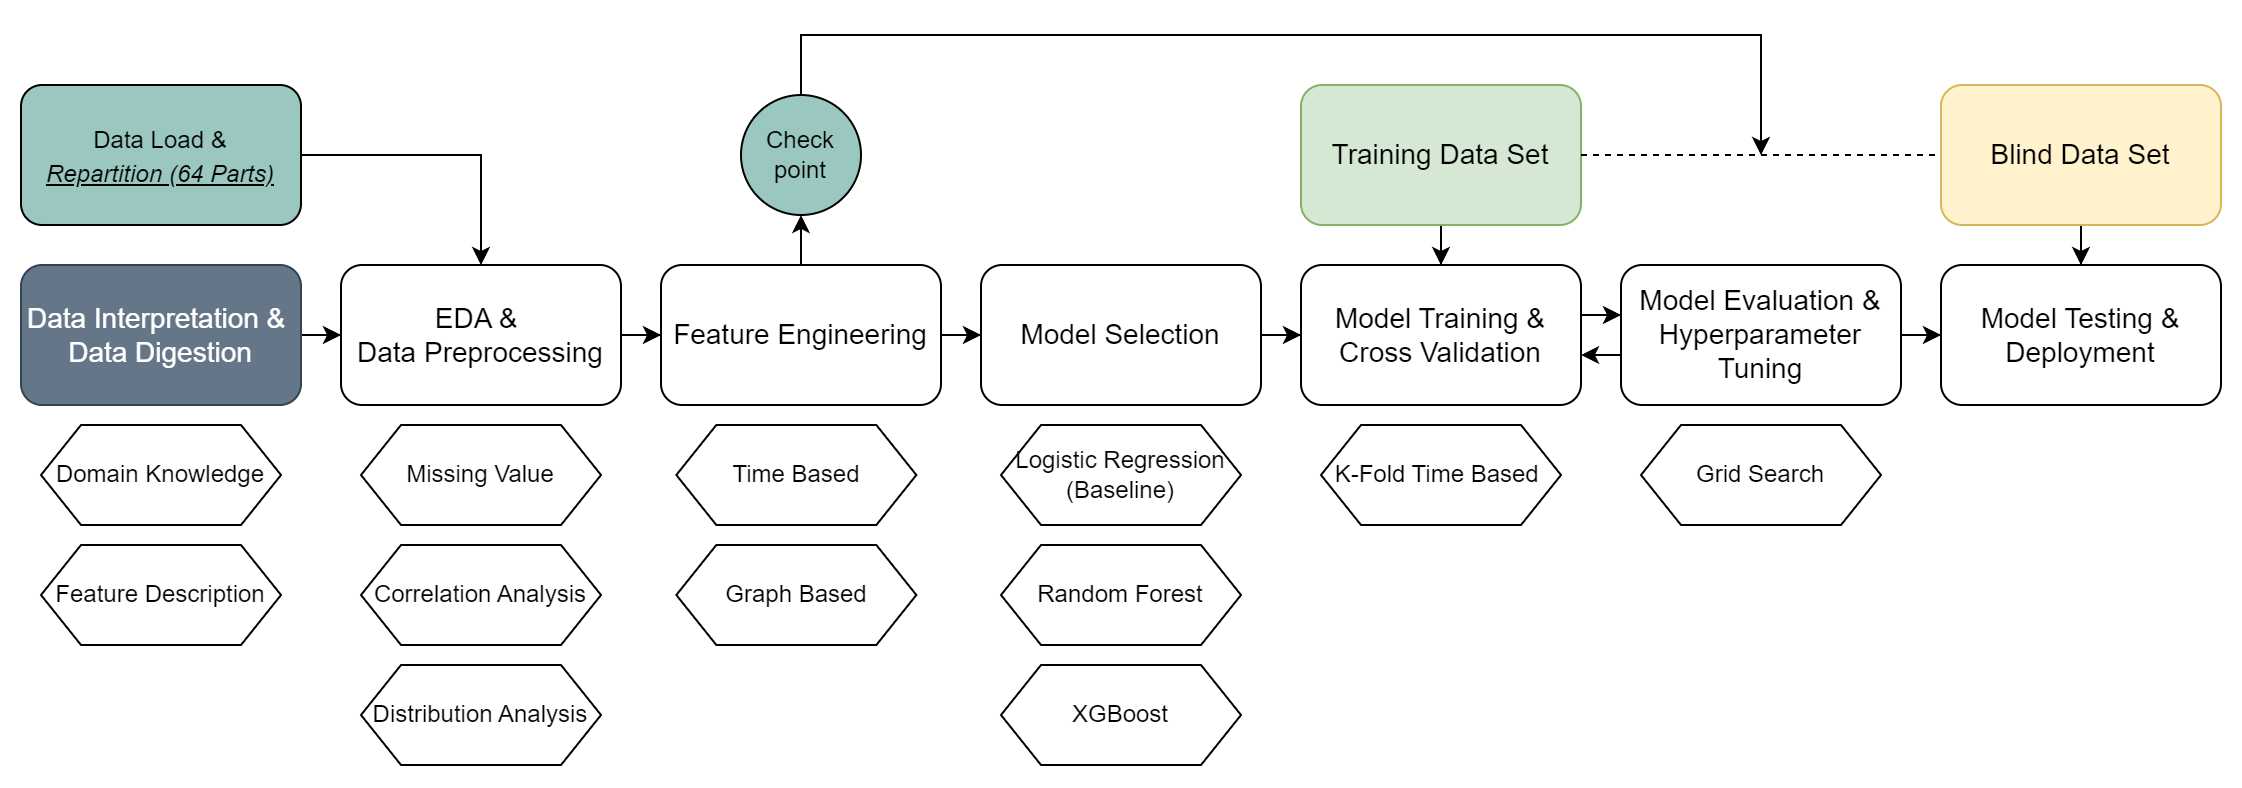

The diagram above was exported from draw.io. Its source (the exported page's mxGraphModel, read from the mxfile embedded in the PNG):
<mxGraphModel dx="2023" dy="500" grid="1" gridSize="10" guides="1" tooltips="1" connect="1" arrows="1" fold="1" page="1" pageScale="1" pageWidth="827" pageHeight="1169" math="0" shadow="0">
  <root>
    <mxCell id="WIyWlLk6GJQsqaUBKTNV-0" />
    <mxCell id="WIyWlLk6GJQsqaUBKTNV-1" parent="WIyWlLk6GJQsqaUBKTNV-0" />
    <mxCell id="I3cHJuOuyn-_3KVal7ob-37" style="edgeStyle=orthogonalEdgeStyle;rounded=0;orthogonalLoop=1;jettySize=auto;html=1;exitX=1;exitY=0.5;exitDx=0;exitDy=0;entryX=0;entryY=0.5;entryDx=0;entryDy=0;" edge="1" parent="WIyWlLk6GJQsqaUBKTNV-1" source="_ciAk5JfVJsT_E4OgZ4Q-0" target="_ciAk5JfVJsT_E4OgZ4Q-3">
      <mxGeometry relative="1" as="geometry" />
    </mxCell>
    <mxCell id="_ciAk5JfVJsT_E4OgZ4Q-0" value="Data Interpretation &amp;amp;&amp;nbsp;&lt;br&gt;Data Digestion" style="rounded=1;whiteSpace=wrap;html=1;fillColor=#647687;fontColor=#ffffff;strokeColor=#314354;fontSize=14;" parent="WIyWlLk6GJQsqaUBKTNV-1" vertex="1">
      <mxGeometry x="-360" y="195" width="140" height="70" as="geometry" />
    </mxCell>
    <mxCell id="_ciAk5JfVJsT_E4OgZ4Q-2" value="" style="edgeStyle=orthogonalEdgeStyle;rounded=0;orthogonalLoop=1;jettySize=auto;html=1;" parent="WIyWlLk6GJQsqaUBKTNV-1" source="_ciAk5JfVJsT_E4OgZ4Q-3" target="_ciAk5JfVJsT_E4OgZ4Q-7" edge="1">
      <mxGeometry relative="1" as="geometry" />
    </mxCell>
    <mxCell id="_ciAk5JfVJsT_E4OgZ4Q-3" value="EDA &amp;amp;&amp;nbsp;&lt;br&gt;Data Preprocessing" style="rounded=1;whiteSpace=wrap;html=1;fontSize=14;" parent="WIyWlLk6GJQsqaUBKTNV-1" vertex="1">
      <mxGeometry x="-200" y="195" width="140" height="70" as="geometry" />
    </mxCell>
    <mxCell id="I3cHJuOuyn-_3KVal7ob-29" style="edgeStyle=orthogonalEdgeStyle;rounded=0;orthogonalLoop=1;jettySize=auto;html=1;exitX=1;exitY=0.5;exitDx=0;exitDy=0;entryX=0;entryY=0.5;entryDx=0;entryDy=0;" edge="1" parent="WIyWlLk6GJQsqaUBKTNV-1" source="_ciAk5JfVJsT_E4OgZ4Q-7" target="_ciAk5JfVJsT_E4OgZ4Q-14">
      <mxGeometry relative="1" as="geometry" />
    </mxCell>
    <mxCell id="I3cHJuOuyn-_3KVal7ob-50" style="edgeStyle=orthogonalEdgeStyle;rounded=0;orthogonalLoop=1;jettySize=auto;html=1;exitX=0.5;exitY=0;exitDx=0;exitDy=0;entryX=0.5;entryY=1;entryDx=0;entryDy=0;" edge="1" parent="WIyWlLk6GJQsqaUBKTNV-1" source="_ciAk5JfVJsT_E4OgZ4Q-7" target="I3cHJuOuyn-_3KVal7ob-38">
      <mxGeometry relative="1" as="geometry" />
    </mxCell>
    <mxCell id="_ciAk5JfVJsT_E4OgZ4Q-7" value="Feature Engineering" style="whiteSpace=wrap;html=1;rounded=1;fontSize=14;" parent="WIyWlLk6GJQsqaUBKTNV-1" vertex="1">
      <mxGeometry x="-40" y="195" width="140" height="70" as="geometry" />
    </mxCell>
    <mxCell id="I3cHJuOuyn-_3KVal7ob-54" style="edgeStyle=orthogonalEdgeStyle;rounded=0;orthogonalLoop=1;jettySize=auto;html=1;entryX=0.5;entryY=0;entryDx=0;entryDy=0;" edge="1" parent="WIyWlLk6GJQsqaUBKTNV-1" source="_ciAk5JfVJsT_E4OgZ4Q-8" target="_ciAk5JfVJsT_E4OgZ4Q-25">
      <mxGeometry relative="1" as="geometry" />
    </mxCell>
    <mxCell id="_ciAk5JfVJsT_E4OgZ4Q-8" value="Blind Data Set" style="whiteSpace=wrap;html=1;rounded=1;fillColor=#fff2cc;strokeColor=#d6b656;fontSize=14;" parent="WIyWlLk6GJQsqaUBKTNV-1" vertex="1">
      <mxGeometry x="600" y="105" width="140" height="70" as="geometry" />
    </mxCell>
    <mxCell id="I3cHJuOuyn-_3KVal7ob-44" value="" style="edgeStyle=orthogonalEdgeStyle;rounded=0;orthogonalLoop=1;jettySize=auto;html=1;" edge="1" parent="WIyWlLk6GJQsqaUBKTNV-1" source="_ciAk5JfVJsT_E4OgZ4Q-12" target="I3cHJuOuyn-_3KVal7ob-42">
      <mxGeometry relative="1" as="geometry" />
    </mxCell>
    <mxCell id="_ciAk5JfVJsT_E4OgZ4Q-12" value="Training Data Set" style="whiteSpace=wrap;html=1;rounded=1;fillColor=#d5e8d4;strokeColor=#82b366;fontSize=14;" parent="WIyWlLk6GJQsqaUBKTNV-1" vertex="1">
      <mxGeometry x="280" y="105" width="140" height="70" as="geometry" />
    </mxCell>
    <mxCell id="I3cHJuOuyn-_3KVal7ob-43" value="" style="edgeStyle=orthogonalEdgeStyle;rounded=0;orthogonalLoop=1;jettySize=auto;html=1;" edge="1" parent="WIyWlLk6GJQsqaUBKTNV-1" source="_ciAk5JfVJsT_E4OgZ4Q-14" target="I3cHJuOuyn-_3KVal7ob-42">
      <mxGeometry relative="1" as="geometry" />
    </mxCell>
    <mxCell id="_ciAk5JfVJsT_E4OgZ4Q-14" value="Model Selection" style="whiteSpace=wrap;html=1;rounded=1;fontSize=14;" parent="WIyWlLk6GJQsqaUBKTNV-1" vertex="1">
      <mxGeometry x="120" y="195" width="140" height="70" as="geometry" />
    </mxCell>
    <mxCell id="I3cHJuOuyn-_3KVal7ob-53" style="edgeStyle=orthogonalEdgeStyle;rounded=0;orthogonalLoop=1;jettySize=auto;html=1;exitX=1;exitY=0.5;exitDx=0;exitDy=0;entryX=0;entryY=0.5;entryDx=0;entryDy=0;" edge="1" parent="WIyWlLk6GJQsqaUBKTNV-1" source="_ciAk5JfVJsT_E4OgZ4Q-19" target="_ciAk5JfVJsT_E4OgZ4Q-25">
      <mxGeometry relative="1" as="geometry" />
    </mxCell>
    <mxCell id="I3cHJuOuyn-_3KVal7ob-62" value="" style="edgeStyle=orthogonalEdgeStyle;rounded=0;orthogonalLoop=1;jettySize=auto;html=1;" edge="1" parent="WIyWlLk6GJQsqaUBKTNV-1" source="_ciAk5JfVJsT_E4OgZ4Q-19" target="I3cHJuOuyn-_3KVal7ob-42">
      <mxGeometry relative="1" as="geometry">
        <Array as="points">
          <mxPoint x="430" y="240" />
          <mxPoint x="430" y="240" />
        </Array>
      </mxGeometry>
    </mxCell>
    <mxCell id="_ciAk5JfVJsT_E4OgZ4Q-19" value="Model Evaluation &amp;amp; Hyperparameter Tuning" style="whiteSpace=wrap;html=1;rounded=1;fontSize=14;" parent="WIyWlLk6GJQsqaUBKTNV-1" vertex="1">
      <mxGeometry x="440" y="195" width="140" height="70" as="geometry" />
    </mxCell>
    <mxCell id="_ciAk5JfVJsT_E4OgZ4Q-25" value="Model Testing &amp;amp; Deployment" style="whiteSpace=wrap;html=1;rounded=1;fontSize=14;" parent="WIyWlLk6GJQsqaUBKTNV-1" vertex="1">
      <mxGeometry x="600" y="195" width="140" height="70" as="geometry" />
    </mxCell>
    <mxCell id="I3cHJuOuyn-_3KVal7ob-36" style="edgeStyle=orthogonalEdgeStyle;rounded=0;orthogonalLoop=1;jettySize=auto;html=1;exitX=1;exitY=0.5;exitDx=0;exitDy=0;entryX=0.5;entryY=0;entryDx=0;entryDy=0;" edge="1" parent="WIyWlLk6GJQsqaUBKTNV-1" source="I3cHJuOuyn-_3KVal7ob-0" target="_ciAk5JfVJsT_E4OgZ4Q-3">
      <mxGeometry relative="1" as="geometry" />
    </mxCell>
    <mxCell id="I3cHJuOuyn-_3KVal7ob-0" value="&lt;font style=&quot;font-size: 12px;&quot;&gt;Data Load &amp;amp; &lt;br&gt;&lt;i&gt;&lt;u&gt;Repartition (64 Parts)&lt;/u&gt;&lt;/i&gt;&lt;/font&gt;" style="rounded=1;whiteSpace=wrap;html=1;fontSize=14;fillColor=#9AC7BF;" vertex="1" parent="WIyWlLk6GJQsqaUBKTNV-1">
      <mxGeometry x="-360" y="105" width="140" height="70" as="geometry" />
    </mxCell>
    <mxCell id="I3cHJuOuyn-_3KVal7ob-4" value="Domain Knowledge" style="shape=hexagon;perimeter=hexagonPerimeter2;whiteSpace=wrap;html=1;fixedSize=1;" vertex="1" parent="WIyWlLk6GJQsqaUBKTNV-1">
      <mxGeometry x="-350" y="275" width="120" height="50" as="geometry" />
    </mxCell>
    <mxCell id="I3cHJuOuyn-_3KVal7ob-9" value="Feature Description" style="shape=hexagon;perimeter=hexagonPerimeter2;whiteSpace=wrap;html=1;fixedSize=1;" vertex="1" parent="WIyWlLk6GJQsqaUBKTNV-1">
      <mxGeometry x="-350" y="335" width="120" height="50" as="geometry" />
    </mxCell>
    <mxCell id="I3cHJuOuyn-_3KVal7ob-19" value="Missing Value" style="shape=hexagon;perimeter=hexagonPerimeter2;whiteSpace=wrap;html=1;fixedSize=1;" vertex="1" parent="WIyWlLk6GJQsqaUBKTNV-1">
      <mxGeometry x="-190" y="275" width="120" height="50" as="geometry" />
    </mxCell>
    <mxCell id="I3cHJuOuyn-_3KVal7ob-20" value="Correlation Analysis" style="shape=hexagon;perimeter=hexagonPerimeter2;whiteSpace=wrap;html=1;fixedSize=1;" vertex="1" parent="WIyWlLk6GJQsqaUBKTNV-1">
      <mxGeometry x="-190" y="335" width="120" height="50" as="geometry" />
    </mxCell>
    <mxCell id="I3cHJuOuyn-_3KVal7ob-21" value="Distribution Analysis" style="shape=hexagon;perimeter=hexagonPerimeter2;whiteSpace=wrap;html=1;fixedSize=1;" vertex="1" parent="WIyWlLk6GJQsqaUBKTNV-1">
      <mxGeometry x="-190" y="395" width="120" height="50" as="geometry" />
    </mxCell>
    <mxCell id="I3cHJuOuyn-_3KVal7ob-22" value="Time Based" style="shape=hexagon;perimeter=hexagonPerimeter2;whiteSpace=wrap;html=1;fixedSize=1;" vertex="1" parent="WIyWlLk6GJQsqaUBKTNV-1">
      <mxGeometry x="-32.33000000000001" y="275" width="120" height="50" as="geometry" />
    </mxCell>
    <mxCell id="I3cHJuOuyn-_3KVal7ob-23" value="Graph Based" style="shape=hexagon;perimeter=hexagonPerimeter2;whiteSpace=wrap;html=1;fixedSize=1;" vertex="1" parent="WIyWlLk6GJQsqaUBKTNV-1">
      <mxGeometry x="-32.33000000000001" y="335" width="120" height="50" as="geometry" />
    </mxCell>
    <mxCell id="I3cHJuOuyn-_3KVal7ob-30" value="Logistic Regression&lt;br&gt;(Baseline)" style="shape=hexagon;perimeter=hexagonPerimeter2;whiteSpace=wrap;html=1;fixedSize=1;" vertex="1" parent="WIyWlLk6GJQsqaUBKTNV-1">
      <mxGeometry x="130" y="275" width="120" height="50" as="geometry" />
    </mxCell>
    <mxCell id="I3cHJuOuyn-_3KVal7ob-31" value="Random Forest" style="shape=hexagon;perimeter=hexagonPerimeter2;whiteSpace=wrap;html=1;fixedSize=1;" vertex="1" parent="WIyWlLk6GJQsqaUBKTNV-1">
      <mxGeometry x="130" y="335" width="120" height="50" as="geometry" />
    </mxCell>
    <mxCell id="I3cHJuOuyn-_3KVal7ob-32" value="XGBoost" style="shape=hexagon;perimeter=hexagonPerimeter2;whiteSpace=wrap;html=1;fixedSize=1;" vertex="1" parent="WIyWlLk6GJQsqaUBKTNV-1">
      <mxGeometry x="130" y="395" width="120" height="50" as="geometry" />
    </mxCell>
    <mxCell id="I3cHJuOuyn-_3KVal7ob-47" style="edgeStyle=orthogonalEdgeStyle;rounded=0;orthogonalLoop=1;jettySize=auto;html=1;" edge="1" parent="WIyWlLk6GJQsqaUBKTNV-1" source="I3cHJuOuyn-_3KVal7ob-38">
      <mxGeometry relative="1" as="geometry">
        <mxPoint x="510" y="140" as="targetPoint" />
        <Array as="points">
          <mxPoint x="30" y="80" />
          <mxPoint x="510" y="80" />
        </Array>
      </mxGeometry>
    </mxCell>
    <mxCell id="I3cHJuOuyn-_3KVal7ob-60" style="edgeStyle=orthogonalEdgeStyle;rounded=0;orthogonalLoop=1;jettySize=auto;html=1;" edge="1" parent="WIyWlLk6GJQsqaUBKTNV-1" source="I3cHJuOuyn-_3KVal7ob-42" target="_ciAk5JfVJsT_E4OgZ4Q-19">
      <mxGeometry relative="1" as="geometry">
        <Array as="points">
          <mxPoint x="430" y="220" />
          <mxPoint x="430" y="220" />
        </Array>
      </mxGeometry>
    </mxCell>
    <mxCell id="I3cHJuOuyn-_3KVal7ob-42" value="Model Training &amp;amp; Cross Validation" style="whiteSpace=wrap;html=1;rounded=1;fontSize=14;" vertex="1" parent="WIyWlLk6GJQsqaUBKTNV-1">
      <mxGeometry x="280" y="195" width="140" height="70" as="geometry" />
    </mxCell>
    <mxCell id="I3cHJuOuyn-_3KVal7ob-48" value="" style="endArrow=none;dashed=1;html=1;rounded=0;entryX=0;entryY=0.5;entryDx=0;entryDy=0;" edge="1" parent="WIyWlLk6GJQsqaUBKTNV-1" target="_ciAk5JfVJsT_E4OgZ4Q-8">
      <mxGeometry width="50" height="50" relative="1" as="geometry">
        <mxPoint x="420" y="140" as="sourcePoint" />
        <mxPoint x="400" y="120" as="targetPoint" />
      </mxGeometry>
    </mxCell>
    <mxCell id="I3cHJuOuyn-_3KVal7ob-51" value="K-Fold Time Based&amp;nbsp;" style="shape=hexagon;perimeter=hexagonPerimeter2;whiteSpace=wrap;html=1;fixedSize=1;" vertex="1" parent="WIyWlLk6GJQsqaUBKTNV-1">
      <mxGeometry x="290" y="275" width="120" height="50" as="geometry" />
    </mxCell>
    <mxCell id="I3cHJuOuyn-_3KVal7ob-63" value="Grid Search" style="shape=hexagon;perimeter=hexagonPerimeter2;whiteSpace=wrap;html=1;fixedSize=1;" vertex="1" parent="WIyWlLk6GJQsqaUBKTNV-1">
      <mxGeometry x="450" y="275" width="120" height="50" as="geometry" />
    </mxCell>
    <mxCell id="I3cHJuOuyn-_3KVal7ob-38" value="Check&lt;br&gt;point" style="ellipse;whiteSpace=wrap;html=1;aspect=fixed;fillColor=#9AC7BF;" vertex="1" parent="WIyWlLk6GJQsqaUBKTNV-1">
      <mxGeometry y="110" width="60" height="60" as="geometry" />
    </mxCell>
  </root>
</mxGraphModel>